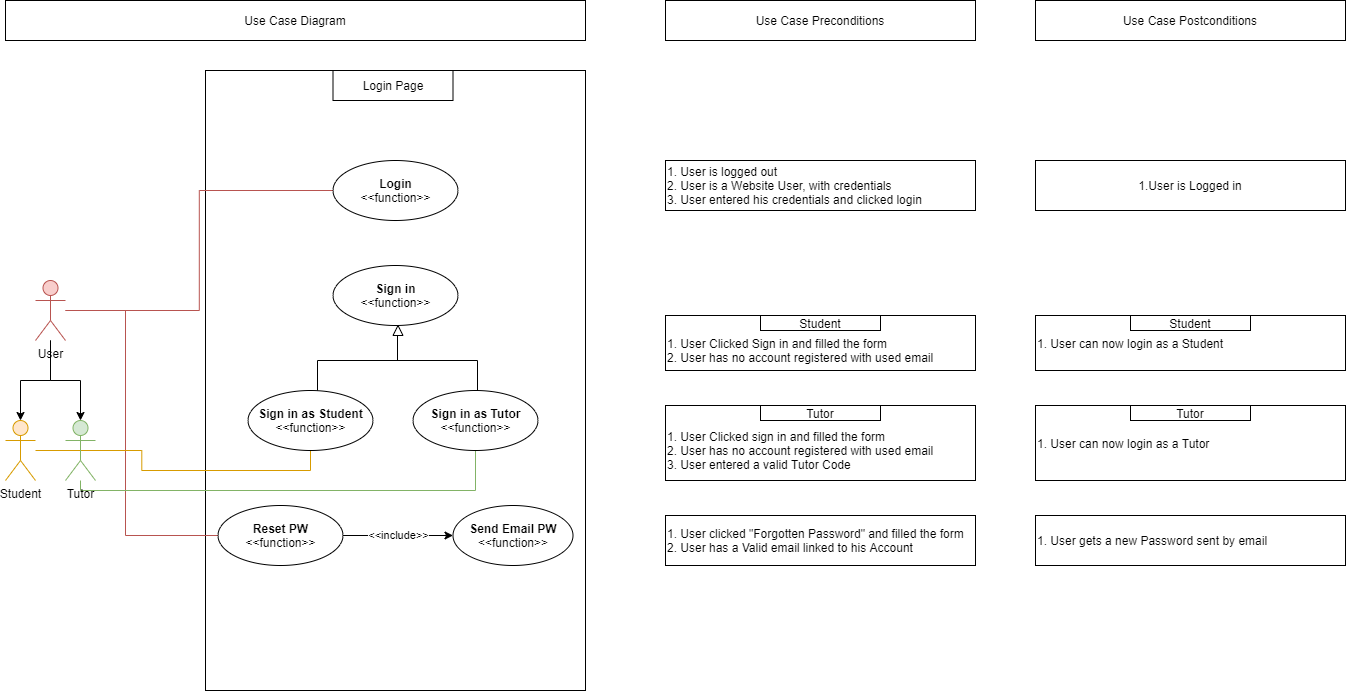

The diagram above was exported from draw.io. Its source (the exported page's mxGraphModel, read from the mxfile embedded in the PNG):
<mxGraphModel dx="2249" dy="737" grid="1" gridSize="10" guides="1" tooltips="1" connect="1" arrows="1" fold="1" page="1" pageScale="1" pageWidth="827" pageHeight="1169" math="0" shadow="0">
  <root>
    <mxCell id="0" />
    <mxCell id="1" parent="0" />
    <mxCell id="U76slaGzoL5woA2rZC_Z-1" value="Use Case Diagram" style="rounded=0;whiteSpace=wrap;html=1;" parent="1" vertex="1">
      <mxGeometry y="50" width="580" height="40" as="geometry" />
    </mxCell>
    <mxCell id="U76slaGzoL5woA2rZC_Z-2" value="Use Case Preconditions" style="rounded=0;whiteSpace=wrap;html=1;" parent="1" vertex="1">
      <mxGeometry x="660" y="50" width="310" height="40" as="geometry" />
    </mxCell>
    <mxCell id="U76slaGzoL5woA2rZC_Z-3" value="Use Case Postconditions" style="rounded=0;whiteSpace=wrap;html=1;" parent="1" vertex="1">
      <mxGeometry x="1030" y="50" width="310" height="40" as="geometry" />
    </mxCell>
    <mxCell id="U76slaGzoL5woA2rZC_Z-4" value="" style="rounded=0;whiteSpace=wrap;html=1;" parent="1" vertex="1">
      <mxGeometry x="200" y="120" width="380" height="620" as="geometry" />
    </mxCell>
    <mxCell id="YL8HG_Knzfcse0zvIBAG-1" value="Login Page" style="rounded=0;whiteSpace=wrap;html=1;" parent="1" vertex="1">
      <mxGeometry x="327.5" y="120" width="120" height="30" as="geometry" />
    </mxCell>
    <mxCell id="YL8HG_Knzfcse0zvIBAG-4" value="" style="edgeStyle=orthogonalEdgeStyle;rounded=0;orthogonalLoop=1;jettySize=auto;html=1;" parent="1" source="YL8HG_Knzfcse0zvIBAG-2" target="YL8HG_Knzfcse0zvIBAG-3" edge="1">
      <mxGeometry relative="1" as="geometry" />
    </mxCell>
    <mxCell id="YL8HG_Knzfcse0zvIBAG-8" style="edgeStyle=orthogonalEdgeStyle;rounded=0;orthogonalLoop=1;jettySize=auto;html=1;entryX=0.5;entryY=0;entryDx=0;entryDy=0;entryPerimeter=0;" parent="1" source="YL8HG_Knzfcse0zvIBAG-2" target="YL8HG_Knzfcse0zvIBAG-6" edge="1">
      <mxGeometry relative="1" as="geometry" />
    </mxCell>
    <mxCell id="YL8HG_Knzfcse0zvIBAG-59" style="edgeStyle=orthogonalEdgeStyle;rounded=0;orthogonalLoop=1;jettySize=auto;html=1;entryX=0;entryY=0.5;entryDx=0;entryDy=0;strokeColor=none;" parent="1" source="YL8HG_Knzfcse0zvIBAG-2" target="YL8HG_Knzfcse0zvIBAG-11" edge="1">
      <mxGeometry relative="1" as="geometry">
        <Array as="points">
          <mxPoint x="140" y="360" />
          <mxPoint x="140" y="240" />
        </Array>
      </mxGeometry>
    </mxCell>
    <mxCell id="2DxLXVtzaimOoW2DEbY3-17" style="edgeStyle=orthogonalEdgeStyle;rounded=0;orthogonalLoop=1;jettySize=auto;html=1;entryX=0;entryY=0.5;entryDx=0;entryDy=0;strokeColor=#b85450;strokeWidth=1;fillColor=#f8cecc;endArrow=none;endFill=0;" parent="1" source="YL8HG_Knzfcse0zvIBAG-2" target="YL8HG_Knzfcse0zvIBAG-11" edge="1">
      <mxGeometry relative="1" as="geometry" />
    </mxCell>
    <mxCell id="2DxLXVtzaimOoW2DEbY3-20" style="edgeStyle=orthogonalEdgeStyle;rounded=0;orthogonalLoop=1;jettySize=auto;html=1;entryX=0;entryY=0.5;entryDx=0;entryDy=0;strokeWidth=1;strokeColor=#b85450;fillColor=#f8cecc;endArrow=none;endFill=0;" parent="1" source="YL8HG_Knzfcse0zvIBAG-2" target="YL8HG_Knzfcse0zvIBAG-55" edge="1">
      <mxGeometry relative="1" as="geometry">
        <Array as="points">
          <mxPoint x="120" y="360" />
          <mxPoint x="120" y="585" />
        </Array>
      </mxGeometry>
    </mxCell>
    <mxCell id="YL8HG_Knzfcse0zvIBAG-2" value="User" style="shape=umlActor;verticalLabelPosition=bottom;verticalAlign=top;html=1;outlineConnect=0;fillColor=#f8cecc;strokeColor=#b85450;" parent="1" vertex="1">
      <mxGeometry x="30" y="330" width="30" height="60" as="geometry" />
    </mxCell>
    <mxCell id="2DxLXVtzaimOoW2DEbY3-18" style="edgeStyle=orthogonalEdgeStyle;rounded=0;orthogonalLoop=1;jettySize=auto;html=1;entryX=0.5;entryY=1;entryDx=0;entryDy=0;strokeColor=#d79b00;strokeWidth=1;fillColor=#ffe6cc;endArrow=none;endFill=0;" parent="1" source="YL8HG_Knzfcse0zvIBAG-3" target="2DxLXVtzaimOoW2DEbY3-3" edge="1">
      <mxGeometry relative="1" as="geometry" />
    </mxCell>
    <mxCell id="YL8HG_Knzfcse0zvIBAG-3" value="Student" style="shape=umlActor;verticalLabelPosition=bottom;verticalAlign=top;html=1;outlineConnect=0;fillColor=#ffe6cc;strokeColor=#d79b00;" parent="1" vertex="1">
      <mxGeometry y="470" width="30" height="60" as="geometry" />
    </mxCell>
    <mxCell id="2DxLXVtzaimOoW2DEbY3-19" style="edgeStyle=orthogonalEdgeStyle;rounded=0;orthogonalLoop=1;jettySize=auto;html=1;entryX=0.5;entryY=1;entryDx=0;entryDy=0;strokeColor=#82b366;strokeWidth=1;fillColor=#d5e8d4;endArrow=none;endFill=0;" parent="1" source="YL8HG_Knzfcse0zvIBAG-6" target="2DxLXVtzaimOoW2DEbY3-4" edge="1">
      <mxGeometry relative="1" as="geometry">
        <Array as="points">
          <mxPoint x="75" y="540" />
          <mxPoint x="470" y="540" />
        </Array>
      </mxGeometry>
    </mxCell>
    <mxCell id="YL8HG_Knzfcse0zvIBAG-6" value="Tutor" style="shape=umlActor;verticalLabelPosition=bottom;verticalAlign=top;html=1;outlineConnect=0;fillColor=#d5e8d4;strokeColor=#82b366;" parent="1" vertex="1">
      <mxGeometry x="60" y="470" width="30" height="60" as="geometry" />
    </mxCell>
    <mxCell id="YL8HG_Knzfcse0zvIBAG-11" value="&lt;b&gt;Login&lt;br&gt;&lt;/b&gt;&amp;lt;&amp;lt;function&amp;gt;&amp;gt;" style="ellipse;whiteSpace=wrap;html=1;" parent="1" vertex="1">
      <mxGeometry x="327.5" y="210" width="125" height="60" as="geometry" />
    </mxCell>
    <mxCell id="YL8HG_Knzfcse0zvIBAG-35" value="" style="endArrow=none;html=1;" parent="1" edge="1">
      <mxGeometry width="50" height="50" relative="1" as="geometry">
        <mxPoint x="342.5" y="285" as="sourcePoint" />
        <mxPoint x="342.5" y="285" as="targetPoint" />
      </mxGeometry>
    </mxCell>
    <mxCell id="YL8HG_Knzfcse0zvIBAG-43" value="" style="endArrow=none;html=1;" parent="1" edge="1">
      <mxGeometry width="50" height="50" relative="1" as="geometry">
        <mxPoint x="390" y="375" as="sourcePoint" />
        <mxPoint x="390" y="375" as="targetPoint" />
      </mxGeometry>
    </mxCell>
    <mxCell id="YL8HG_Knzfcse0zvIBAG-57" value="&amp;lt;&amp;lt;include&amp;gt;&amp;gt;" style="edgeStyle=orthogonalEdgeStyle;rounded=0;orthogonalLoop=1;jettySize=auto;html=1;" parent="1" source="YL8HG_Knzfcse0zvIBAG-55" target="YL8HG_Knzfcse0zvIBAG-56" edge="1">
      <mxGeometry relative="1" as="geometry" />
    </mxCell>
    <mxCell id="YL8HG_Knzfcse0zvIBAG-55" value="&lt;b&gt;Reset PW&lt;br&gt;&lt;/b&gt;&amp;lt;&amp;lt;function&amp;gt;&amp;gt;" style="ellipse;whiteSpace=wrap;html=1;" parent="1" vertex="1">
      <mxGeometry x="212.5" y="555" width="125" height="60" as="geometry" />
    </mxCell>
    <mxCell id="YL8HG_Knzfcse0zvIBAG-56" value="&lt;b&gt;Send Email PW&lt;br&gt;&lt;/b&gt;&amp;lt;&amp;lt;function&amp;gt;&amp;gt;" style="ellipse;whiteSpace=wrap;html=1;" parent="1" vertex="1">
      <mxGeometry x="447.5" y="555" width="120" height="60" as="geometry" />
    </mxCell>
    <mxCell id="b8MAoy7cWuAK1YDxGKsU-6" value="1. User is logged out&lt;br&gt;2. User is a Website User, with credentials&lt;br&gt;3. User entered his credentials and clicked login" style="rounded=0;whiteSpace=wrap;html=1;align=left;" parent="1" vertex="1">
      <mxGeometry x="660" y="210" width="310" height="50" as="geometry" />
    </mxCell>
    <mxCell id="b8MAoy7cWuAK1YDxGKsU-7" value="1.User is Logged in" style="rounded=0;whiteSpace=wrap;html=1;" parent="1" vertex="1">
      <mxGeometry x="1030" y="210" width="310" height="50" as="geometry" />
    </mxCell>
    <mxCell id="b8MAoy7cWuAK1YDxGKsU-8" value="&lt;br&gt;1. User Clicked Sign in and filled the form&lt;br&gt;2. User has no account registered with used email" style="rounded=0;whiteSpace=wrap;html=1;align=left;" parent="1" vertex="1">
      <mxGeometry x="660" y="365" width="310" height="55" as="geometry" />
    </mxCell>
    <mxCell id="b8MAoy7cWuAK1YDxGKsU-10" value="1. User clicked &quot;Forgotten Password&quot; and filled the form&lt;br&gt;2. User has a Valid email linked to his Account" style="rounded=0;whiteSpace=wrap;html=1;align=left;" parent="1" vertex="1">
      <mxGeometry x="660" y="565" width="310" height="50" as="geometry" />
    </mxCell>
    <mxCell id="b8MAoy7cWuAK1YDxGKsU-11" value="1. User gets a new Password sent by email" style="rounded=0;whiteSpace=wrap;html=1;align=left;" parent="1" vertex="1">
      <mxGeometry x="1030" y="565" width="310" height="50" as="geometry" />
    </mxCell>
    <mxCell id="b8MAoy7cWuAK1YDxGKsU-12" value="1. User can now login as a Tutor" style="rounded=0;whiteSpace=wrap;html=1;align=left;" parent="1" vertex="1">
      <mxGeometry x="1030" y="455" width="310" height="75" as="geometry" />
    </mxCell>
    <mxCell id="b8MAoy7cWuAK1YDxGKsU-13" value="1. User can now login as a Student" style="rounded=0;whiteSpace=wrap;html=1;align=left;" parent="1" vertex="1">
      <mxGeometry x="1030" y="365" width="310" height="55" as="geometry" />
    </mxCell>
    <mxCell id="2DxLXVtzaimOoW2DEbY3-2" value="&lt;b&gt;Sign in&lt;br&gt;&lt;/b&gt;&amp;lt;&amp;lt;function&amp;gt;&amp;gt;" style="ellipse;whiteSpace=wrap;html=1;" parent="1" vertex="1">
      <mxGeometry x="327.5" y="315" width="125" height="60" as="geometry" />
    </mxCell>
    <mxCell id="2DxLXVtzaimOoW2DEbY3-3" value="&lt;b&gt;Sign in as Student&lt;br&gt;&lt;/b&gt;&amp;lt;&amp;lt;function&amp;gt;&amp;gt;" style="ellipse;whiteSpace=wrap;html=1;" parent="1" vertex="1">
      <mxGeometry x="242.5" y="440" width="125" height="60" as="geometry" />
    </mxCell>
    <mxCell id="2DxLXVtzaimOoW2DEbY3-4" value="&lt;b&gt;Sign in as Tutor&lt;br&gt;&lt;/b&gt;&amp;lt;&amp;lt;function&amp;gt;&amp;gt;" style="ellipse;whiteSpace=wrap;html=1;" parent="1" vertex="1">
      <mxGeometry x="407.5" y="440" width="125" height="60" as="geometry" />
    </mxCell>
    <mxCell id="2DxLXVtzaimOoW2DEbY3-5" value="" style="endArrow=none;html=1;" parent="1" edge="1">
      <mxGeometry width="50" height="50" relative="1" as="geometry">
        <mxPoint x="312" y="440" as="sourcePoint" />
        <mxPoint x="312" y="410" as="targetPoint" />
      </mxGeometry>
    </mxCell>
    <mxCell id="2DxLXVtzaimOoW2DEbY3-6" value="" style="endArrow=none;html=1;" parent="1" edge="1">
      <mxGeometry width="50" height="50" relative="1" as="geometry">
        <mxPoint x="312" y="410" as="sourcePoint" />
        <mxPoint x="472" y="410" as="targetPoint" />
      </mxGeometry>
    </mxCell>
    <mxCell id="2DxLXVtzaimOoW2DEbY3-7" value="" style="endArrow=none;html=1;" parent="1" edge="1">
      <mxGeometry width="50" height="50" relative="1" as="geometry">
        <mxPoint x="472" y="440" as="sourcePoint" />
        <mxPoint x="472" y="410" as="targetPoint" />
      </mxGeometry>
    </mxCell>
    <mxCell id="2DxLXVtzaimOoW2DEbY3-8" value="" style="endArrow=none;html=1;" parent="1" edge="1">
      <mxGeometry width="50" height="50" relative="1" as="geometry">
        <mxPoint x="392" y="380" as="sourcePoint" />
        <mxPoint x="392" y="380" as="targetPoint" />
      </mxGeometry>
    </mxCell>
    <mxCell id="2DxLXVtzaimOoW2DEbY3-9" value="" style="endArrow=none;html=1;" parent="1" edge="1">
      <mxGeometry width="50" height="50" relative="1" as="geometry">
        <mxPoint x="392" y="410" as="sourcePoint" />
        <mxPoint x="392" y="385" as="targetPoint" />
      </mxGeometry>
    </mxCell>
    <mxCell id="2DxLXVtzaimOoW2DEbY3-10" value="" style="triangle;whiteSpace=wrap;html=1;rotation=-90;" parent="1" vertex="1">
      <mxGeometry x="387.5" y="375" width="10" height="10" as="geometry" />
    </mxCell>
    <mxCell id="2DxLXVtzaimOoW2DEbY3-21" value="&lt;br&gt;1. User Clicked sign in and filled the form&lt;br&gt;2. User has no account registered with used email&lt;br&gt;3. User entered a valid Tutor Code&amp;nbsp;" style="rounded=0;whiteSpace=wrap;html=1;align=left;" parent="1" vertex="1">
      <mxGeometry x="660" y="455" width="310" height="75" as="geometry" />
    </mxCell>
    <mxCell id="2DxLXVtzaimOoW2DEbY3-22" value="Student" style="rounded=0;whiteSpace=wrap;html=1;align=center;" parent="1" vertex="1">
      <mxGeometry x="755" y="365" width="120" height="15" as="geometry" />
    </mxCell>
    <mxCell id="2DxLXVtzaimOoW2DEbY3-23" value="Tutor" style="rounded=0;whiteSpace=wrap;html=1;align=center;" parent="1" vertex="1">
      <mxGeometry x="755" y="455" width="120" height="15" as="geometry" />
    </mxCell>
    <mxCell id="2DxLXVtzaimOoW2DEbY3-24" value="Student" style="rounded=0;whiteSpace=wrap;html=1;align=center;" parent="1" vertex="1">
      <mxGeometry x="1125" y="365" width="120" height="15" as="geometry" />
    </mxCell>
    <mxCell id="2DxLXVtzaimOoW2DEbY3-25" value="Tutor" style="rounded=0;whiteSpace=wrap;html=1;align=center;" parent="1" vertex="1">
      <mxGeometry x="1125" y="455" width="120" height="15" as="geometry" />
    </mxCell>
  </root>
</mxGraphModel>